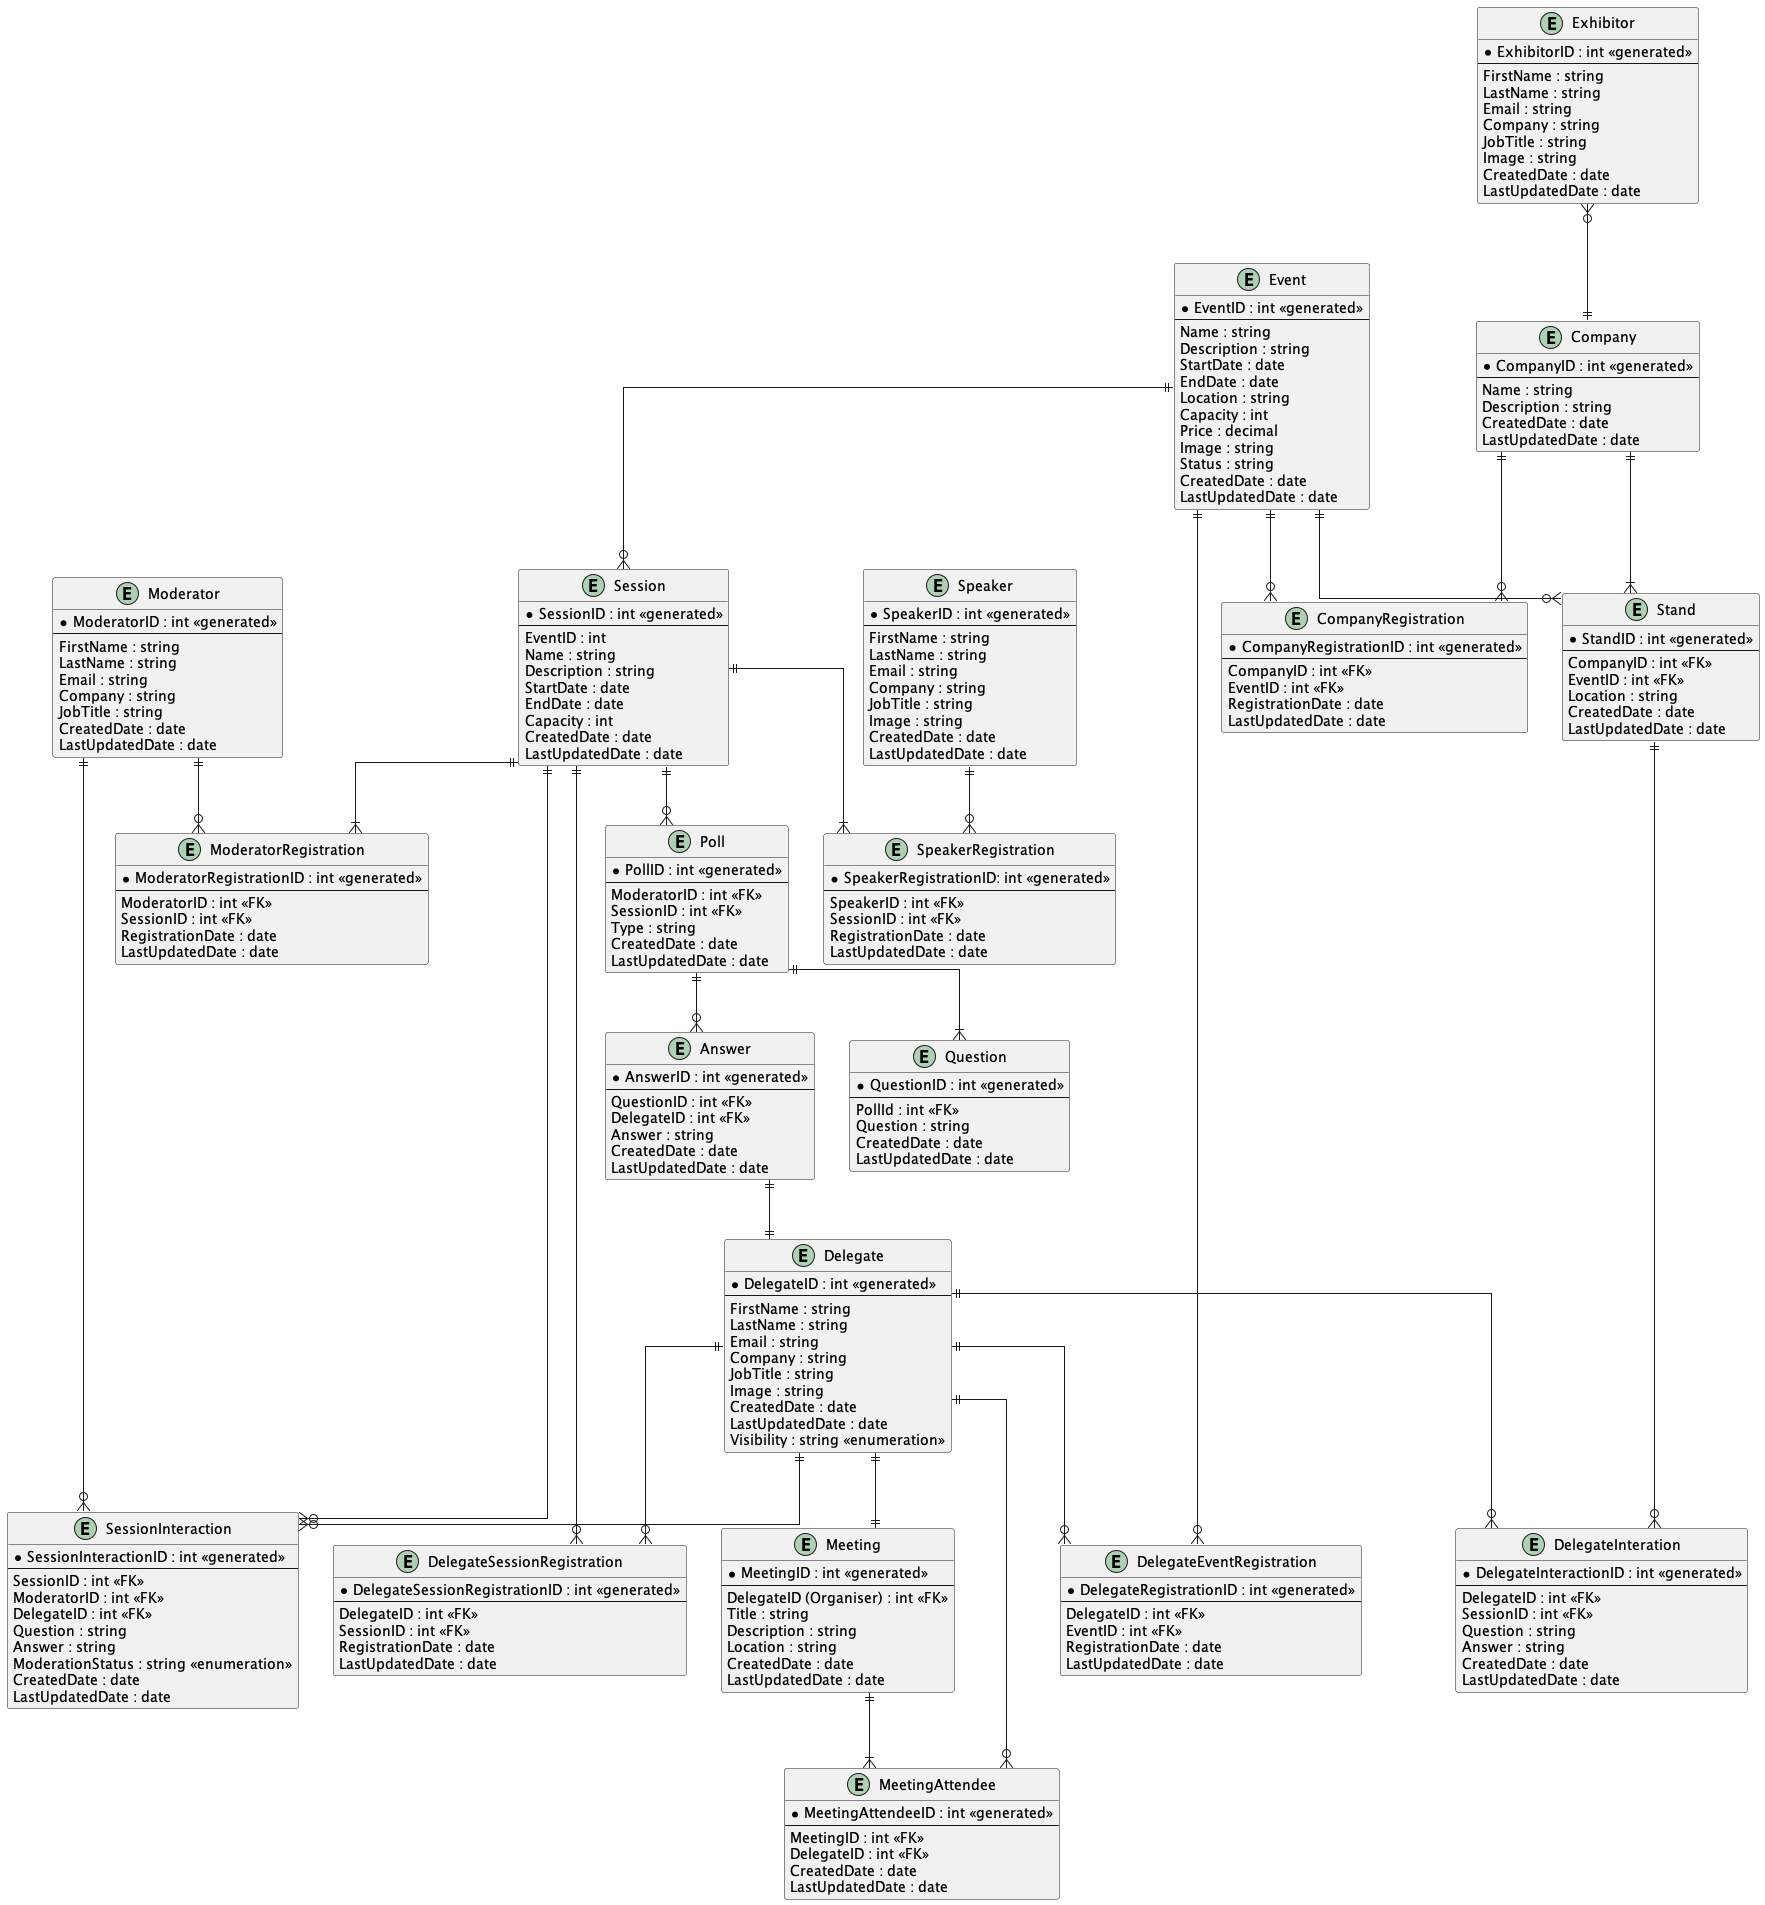

The diagram above was rendered by PlantUML. Its source (embedded in the PNG):
@startuml BookMeIn2-EntityRelationshipDiagram

skinparam linetype ortho

/'
Glossary

Event: The event that is happening, e.g. App Development in a mobile world.
Delegates: People attending the event, sometimes on behalf of a company.
Exhibitor: A person attending the event on behalf of their company. Each Exhibitor works at one stand.
Moderator: Works in the background during a session filtering the questions sent in by delegates, for the purpose of avoiding anything unsuitable being sent to the speaker, and amalgamating similar questions into one so as to avoid repeating the same question
Session: A talk or presentation happening at the event. Several of these can happen at the same time at larger events and delegates would have to choose which ones they want to attend.  Sometimes these can require a pre-registration of interest to allow entry.
Speaker: An individual presenting the session. These can be the same as exhibitors, or they may be completely independent.
Stand: One per company at the event. These companies are ones that have paid to have a stand at the event.  Often these will be sponsors of the event looking to sell some sort of software or service to the delegates.   Multiple Exhibitors may work on one stand though.

Additional Items:

Poll: A question asked by a moderator to the delegates.  This is usually done to gauge the opinion of the delegates on a particular topic.
StandInteraction: A question asked by a delegate to an exhibitor.  This is usually done to find out more about the company or the products/services they offer.
'/

'Entities

entity "Event" as event {
    * EventID : int <<generated>>
    ---
    Name : string
    Description : string
    StartDate : date
    EndDate : date
    Location : string
    Capacity : int
    Price : decimal
    Image : string
    Status : string
    CreatedDate : date
    LastUpdatedDate : date
}

entity "Delegate" as delegate {
    * DelegateID : int <<generated>>
    ---
    FirstName : string
    LastName : string
    Email : string
    Company : string
    JobTitle : string
    Image : string
    CreatedDate : date
    LastUpdatedDate : date
    Visibility : string <<enumeration>>
}

entity "DelegateEventRegistration" as delegateregistration {
    * DelegateRegistrationID : int <<generated>>
    ---
    DelegateID : int <<FK>>
    EventID : int <<FK>>
    RegistrationDate : date
    LastUpdatedDate : date
}

entity "Company" as company {
    * CompanyID : int <<generated>>
    ---
    Name : string
    Description : string
    CreatedDate : date
    LastUpdatedDate : date
}

entity "Exhibitor" as exhibitor {
    * ExhibitorID : int <<generated>>
    ---
    FirstName : string
    LastName : string
    Email : string
    Company : string
    JobTitle : string
    Image : string
    CreatedDate : date
    LastUpdatedDate : date
}

entity "CompanyRegistration" as companyregistration {
    * CompanyRegistrationID : int <<generated>>
    ---
    CompanyID : int <<FK>>
    EventID : int <<FK>>
    RegistrationDate : date
    LastUpdatedDate : date
}

entity "Session" as session {
    * SessionID : int <<generated>>
    ---
    EventID : int
    Name : string
    Description : string
    StartDate : date
    EndDate : date
    Capacity : int
    CreatedDate : date
    LastUpdatedDate : date
}

entity "Speaker" as speaker {
    * SpeakerID : int <<generated>>
    ---
    FirstName : string
    LastName : string
    Email : string
    Company : string
    JobTitle : string
    Image : string
    CreatedDate : date
    LastUpdatedDate : date
}

entity "SpeakerRegistration" as speakerregistration {
    * SpeakerRegistrationID: int <<generated>>
    ---
    SpeakerID : int <<FK>>
    SessionID : int <<FK>>
    RegistrationDate : date
    LastUpdatedDate : date
}

entity "Moderator" as moderator {
    * ModeratorID : int <<generated>>
    ---
    FirstName : string
    LastName : string
    Email : string
    Company : string
    JobTitle : string
    CreatedDate : date
    LastUpdatedDate : date
}

entity "ModeratorRegistration" as moderatorregistration {
    * ModeratorRegistrationID : int <<generated>>
    ---
    ModeratorID : int <<FK>>
    SessionID : int <<FK>>
    RegistrationDate : date
    LastUpdatedDate : date
}

entity "Stand" as stand {
    * StandID : int <<generated>>
    ---
    CompanyID : int <<FK>>
    EventID : int <<FK>>
    Location : string
    CreatedDate : date
    LastUpdatedDate : date
}

entity "DelegateInteration" as delegateinteraction {
    * DelegateInteractionID : int <<generated>>
    ---
    DelegateID : int <<FK>>
    SessionID : int <<FK>>
    Question : string
    Answer : string
    CreatedDate : date
    LastUpdatedDate : date
}

entity "SessionInteraction" as sessioninteraction {
    * SessionInteractionID : int <<generated>>
    ---
    SessionID : int <<FK>>
    ModeratorID : int <<FK>>
    DelegateID : int <<FK>>
    Question : string
    Answer : string
    ModerationStatus : string <<enumeration>>
    CreatedDate : date
    LastUpdatedDate : date
}

entity "DelegateSessionRegistration" as delegatesessionregistration {
    * DelegateSessionRegistrationID : int <<generated>>
    ---
    DelegateID : int <<FK>>
    SessionID : int <<FK>>
    RegistrationDate : date
    LastUpdatedDate : date
}

entity "Poll" as poll {
    * PollID : int <<generated>>
    ---
    ModeratorID : int <<FK>>
    SessionID : int <<FK>>
    Type : string
    CreatedDate : date
    LastUpdatedDate : date
}

entity "Question" as question {
    * QuestionID : int <<generated>>
    ---
    PollId : int <<FK>>
    Question : string
    CreatedDate : date
    LastUpdatedDate : date
}

entity "Answer" as answer {
    * AnswerID : int <<generated>>
    ---
    QuestionID : int <<FK>>
    DelegateID : int <<FK>>
    Answer : string
    CreatedDate : date
    LastUpdatedDate : date
}

entity "Meeting" as meeting {
    * MeetingID : int <<generated>>
    ---
    DelegateID (Organiser) : int <<FK>>
    Title : string
    Description : string
    Location : string
    CreatedDate : date
    LastUpdatedDate : date
}

entity "MeetingAttendee" as meetingattendee {
    * MeetingAttendeeID : int <<generated>>
    ---
    MeetingID : int <<FK>>
    DelegateID : int <<FK>>
    CreatedDate : date
    LastUpdatedDate : date
}


'Associations

event ||--o{ delegateregistration
delegate ||--o{ delegateregistration

exhibitor }o--|| company
event ||--o{ companyregistration
company ||--o{ companyregistration

event ||--o{ session
speaker ||--o{ speakerregistration
session ||--|{ speakerregistration

moderator ||--o{ moderatorregistration
session ||--|{ moderatorregistration

session ||--o{ sessioninteraction
moderator ||--o{ sessioninteraction
delegate ||--o{ sessioninteraction

delegate ||--o{ delegatesessionregistration
session ||--o{ delegatesessionregistration

company ||--|{ stand
event ||--o{ stand
delegate ||--o{ delegateinteraction
stand ||--o{ delegateinteraction

poll ||--|{ question
poll ||--o{ answer

session ||--o{ poll
answer ||--|| delegate

delegate ||--o{ meetingattendee
delegate ||--|| meeting
meeting ||--|{ meetingattendee

@enduml